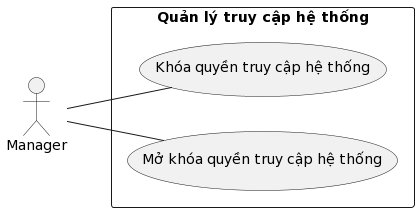

The diagram above was rendered by PlantUML. Its source (embedded in the PNG):
@startuml
left to right direction

actor "Manager" as quanLy

rectangle "Quản lý truy cập hệ thống" {
    usecase "Khóa quyền truy cập hệ thống" as khoaQuyen
    usecase "Mở khóa quyền truy cập hệ thống" as moKhoaQuyen
}

quanLy -- khoaQuyen
quanLy -- moKhoaQuyen
@enduml